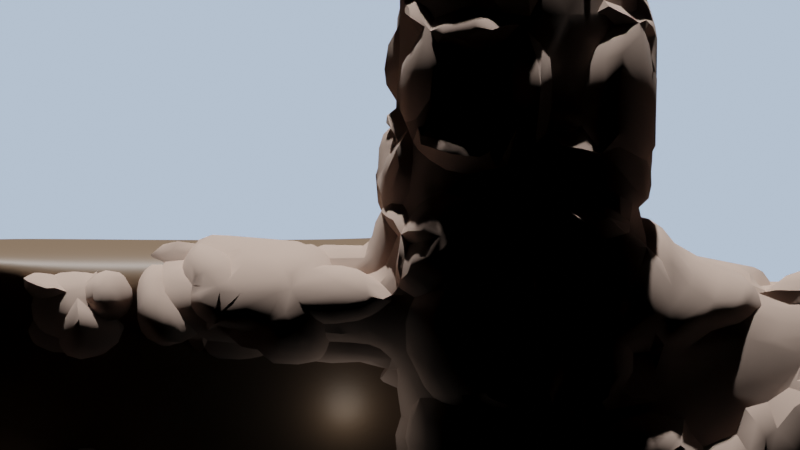 # Source: RockLevel.blend  (saved by Blender 4.0.36; exported with 4.5.12 LTS)
import bpy
from mathutils import Matrix  # noqa: F401  (used for matrix-valued properties, if any)

bpy.ops.wm.read_factory_settings(use_empty=True)
scene = bpy.context.scene
scene.name = 'Scene'

# ---- collections
col_collection = bpy.data.collections.new('Collection'); scene.collection.children.link(col_collection)

# ---- materials (node trees are filled in below, after node groups)
mat_material = bpy.data.materials.new('Material')
mat_material.alpha_threshold = 0.0
mat_material.use_transparent_shadow = False
mat_material.line_color = (0.0, 0.0, 0.0, 1.0)
mat_material_001 = bpy.data.materials.new('Material.001')
mat_material_001.use_transparent_shadow = False

# ---- node groups
ng_geometry_nodes = bpy.data.node_groups.new('Geometry Nodes', 'GeometryNodeTree')
_s = ng_geometry_nodes.interface.new_socket(name='Geometry', in_out='OUTPUT', socket_type='NodeSocketGeometry')
_s = ng_geometry_nodes.interface.new_socket(name='Geometry', in_out='INPUT', socket_type='NodeSocketGeometry')
ng_geometry_nodes.is_modifier = True
_N = ng_geometry_nodes.nodes; _L = ng_geometry_nodes.links
n0 = _N.new('GeometryNodeSetPosition'); n0.name = 'Set Position'; n0.location = (996, -82)
n1 = _N.new('ShaderNodeVectorMath'); n1.name = 'Vector Math.002'; n1.location = (900, -269)
n1.operation = 'MULTIPLY'
n2 = _N.new('ShaderNodeVectorMath'); n2.name = 'Vector Math.001'; n2.location = (722, -256)
n2.operation = 'MULTIPLY'
n3 = _N.new('ShaderNodeMath'); n3.name = 'Math.001'; n3.location = (592, -83)
n3.inputs[1].default_value = -1.0
n4 = _N.new('NodeGroupOutput'); n4.name = 'Group Output'; n4.location = (1417, -89)
n5 = _N.new('GeometryNodeSetShadeSmooth'); n5.name = 'Set Shade Smooth'; n5.location = (1216, -101)
n6 = _N.new('NodeGroupInput'); n6.name = 'Group Input'; n6.location = (-773, -93)
n7 = _N.new('GeometryNodeInputPosition'); n7.name = 'Position'; n7.location = (-608, -298)
n8 = _N.new('ShaderNodeValue'); n8.name = 'Value.001'; n8.location = (-428, -388)
n8.outputs[0].default_value = 1.3
n9 = _N.new('GeometryNodeSetShadeSmooth'); n9.name = 'Set Shade Smooth.001'; n9.location = (-573, -45)
n10 = _N.new('ShaderNodeTexVoronoi'); n10.name = 'Voronoi Texture'; n10.location = (-429, -128)
n10.feature = 'F2'
n10.inputs[2].default_value = 0.1
n10.inputs[8].default_value = 0.7
n11 = _N.new('ShaderNodeVectorMath'); n11.name = 'Vector Math.003'; n11.location = (-205, -214)
n11.operation = 'MULTIPLY'
n12 = _N.new('ShaderNodeClamp'); n12.name = 'Clamp'; n12.location = (21, -160)
n13 = _N.new('ShaderNodeMath'); n13.name = 'Math'; n13.location = (257, -146)
n13.operation = 'POWER'
n13.inputs[1].default_value = 10.0
n14 = _N.new('ShaderNodeMath'); n14.name = 'Math.002'; n14.location = (432, -240)
n15 = _N.new('ShaderNodeVectorMath'); n15.name = 'Vector Math.004'; n15.location = (121, -372)
n15.operation = 'MULTIPLY'
n16 = _N.new('GeometryNodeInputNormal'); n16.name = 'Normal'; n16.location = (579, -394)
n16.legacy_corner_normals = True
n17 = _N.new('ShaderNodeValue'); n17.name = 'Value'; n17.location = (609, -449)
n17.outputs[0].default_value = -2.0
n18 = _N.new('ShaderNodeTexNoise'); n18.name = 'Noise Texture'; n18.location = (-398, -523)
n18.inputs[2].default_value = 0.1
n19 = _N.new('ShaderNodeValue'); n19.name = 'Value.002'; n19.location = (-148, -646)
n19.outputs[0].default_value = 0.7
_L.new(n7.outputs[0], n10.inputs[0])
_L.new(n16.outputs[0], n2.inputs[1])
_L.new(n1.outputs[0], n0.inputs[3])
_L.new(n2.outputs[0], n1.inputs[0])
_L.new(n17.outputs[0], n1.inputs[1])
_L.new(n8.outputs[0], n11.inputs[1])
_L.new(n12.outputs[0], n13.inputs[0])
_L.new(n3.outputs[0], n2.inputs[0])
_L.new(n0.outputs[0], n5.inputs[0])
_L.new(n5.outputs[0], n4.inputs[0])
_L.new(n6.outputs[0], n9.inputs[0])
_L.new(n9.outputs[0], n0.inputs[0])
_L.new(n10.outputs[0], n11.inputs[0])
_L.new(n18.outputs[0], n15.inputs[0])
_L.new(n19.outputs[0], n15.inputs[1])
_L.new(n11.outputs[0], n12.inputs[0])
_L.new(n14.outputs[0], n3.inputs[0])
_L.new(n13.outputs[0], n14.inputs[0])
_L.new(n15.outputs[0], n14.inputs[1])
n4.is_active_output = True

# ---- material node trees
mat_material.use_nodes = True; mat_material.node_tree.nodes.clear()
_N = mat_material.node_tree.nodes; _L = mat_material.node_tree.links
n0 = _N.new('ShaderNodeOutputMaterial'); n0.name = 'Material Output'; n0.location = (300, 300)
n1 = _N.new('ShaderNodeBsdfPrincipled'); n1.name = 'Principled BSDF'; n1.location = (10, 300)
n1.distribution = 'GGX'
n1.subsurface_method = 'RANDOM_WALK_SKIN'
n1.inputs[0].default_value = (0.448, 0.3232, 0.2624, 1.0)
n1.inputs[2].default_value = 1.0
n1.inputs[3].default_value = 1.45
n1.inputs[13].default_value = 1.0
n1.inputs[27].default_value = (0.0, 0.0, 0.0, 1.0)
n1.inputs[28].default_value = 1.0
_L.new(n1.outputs[0], n0.inputs[0])
n0.is_active_output = True
mat_material_001.use_nodes = True; mat_material_001.node_tree.nodes.clear()
_N = mat_material_001.node_tree.nodes; _L = mat_material_001.node_tree.links
n0 = _N.new('ShaderNodeBsdfPrincipled'); n0.name = 'Principled BSDF'; n0.location = (10, 300)
n0.distribution = 'GGX'
n0.subsurface_method = 'RANDOM_WALK_SKIN'
n0.inputs[0].default_value = (0.1574, 0.1007, 0.06174, 1.0)
n0.inputs[3].default_value = 1.45
n0.inputs[27].default_value = (0.0, 0.0, 0.0, 1.0)
n0.inputs[28].default_value = 1.0
n1 = _N.new('ShaderNodeOutputMaterial'); n1.name = 'Material Output'; n1.location = (300, 300)
_L.new(n0.outputs[0], n1.inputs[0])
n1.is_active_output = True

# ---- world
world_world = bpy.data.worlds.new('World'); scene.world = world_world
world_world.use_nodes = True; world_world.node_tree.nodes.clear()
_N = world_world.node_tree.nodes; _L = world_world.node_tree.links
n0 = _N.new('ShaderNodeOutputWorld'); n0.name = 'World Output'; n0.location = (300, 300)
n1 = _N.new('ShaderNodeBackground'); n1.name = 'Background'; n1.location = (10, 300)
n1.inputs[0].default_value = (0.0, 0.0, 0.0, 1.0)
n1.inputs[1].default_value = 0.0
n2 = _N.new('ShaderNodeLightPath'); n2.name = 'Light Path'; n2.location = (-700, -227)
n3 = _N.new('ShaderNodeMixShader'); n3.name = 'Mix Shader'; n3.location = (-86, -280)
n4 = _N.new('ShaderNodeOutputWorld'); n4.name = 'World Output.001'; n4.location = (120, -237)
n5 = _N.new('ShaderNodeBackground'); n5.name = 'Background.001'; n5.location = (-335, -370)
n5.inputs[0].default_value = (0.5414, 0.7137, 1.0, 1.0)
_L.new(n1.outputs[0], n0.inputs[0])
_L.new(n2.outputs[0], n3.inputs[0])
_L.new(n3.outputs[0], n4.inputs[0])
_L.new(n5.outputs[0], n3.inputs[2])
n4.is_active_output = True
world_world.color = (0.05088, 0.05088, 0.05088)
world_world.use_sun_shadow = False
world_world.sun_shadow_jitter_overblur = 0.0

# ---- cameras
cam_camera = bpy.data.cameras.new('Camera')
cam_camera.ortho_scale = 7.314

# ---- lights
light_light = bpy.data.lights.new('Light', 'SUN')
light_light.transmission_factor = 0.0
light_light.angle = 0.01745
light_light.energy = 5.0
light_light.shadow_soft_size = 1.0
light_light.shadow_cascade_max_distance = 1000.0
light_light_004 = bpy.data.lights.new('Light.004', 'POINT')
light_light_004.color = (1.0, 0.9893, 0.9576)
light_light_004.transmission_factor = 0.0
light_light_004.use_soft_falloff = False
light_light_004.energy = 200.0
light_light_004.shadow_soft_size = 2.0
light_light_004.use_absolute_resolution = True
light_light_005 = bpy.data.lights.new('Light.005', 'POINT')
light_light_005.color = (1.0, 0.9893, 0.9576)
light_light_005.transmission_factor = 0.0
light_light_005.use_soft_falloff = False
light_light_005.energy = 200.0
light_light_005.shadow_soft_size = 2.0
light_light_005.use_absolute_resolution = True
light_light_006 = bpy.data.lights.new('Light.006', 'POINT')
light_light_006.color = (1.0, 0.9893, 0.9576)
light_light_006.transmission_factor = 0.0
light_light_006.use_soft_falloff = False
light_light_006.energy = 200.0
light_light_006.shadow_soft_size = 2.0
light_light_006.use_absolute_resolution = True

# ---- meshes
me_cube = bpy.data.meshes.new('Cube')
me_cube.from_pydata([(116.2, -2.118, -47.67), (118.1, -2.411, -34.36), (104.7, -2.083, -30.35), (104.6, -1.813, -45.47), (98.69, -1.897, -30.87), (93.77, -1.759, -30.41), (63.95, -0.6147, -45.16), (74.38, -1.198, -29.64), (84.58, -1.502, -29.53), (87.11, -1.283, -46.16), (45.46, -0.008626, -48.44), (43.94, -0.299, -29.45), (72.7, -0.5386, -64.15), (89.05, -1.03, -63.78), (46.89, 0.2451, -65.22), (26.63, 0.5856, -50.51), (26.61, 0.006715, -17.69), (9.354, 1.095, -50.37), (9.925, 0.5017, -17.73), (-27.22, 2.139, -48.08), (-26.22, 1.562, -17.11), (9.902, 1.564, -77.84), (-24.89, 2.604, -78.34), (7.734, 1.92, -94.37), (39.83, 0.616, -74.36), (40.0, 0.9381, -92.89), (77.76, -0.531, -73.06), (87.08, -0.4912, -90.95), (107.7, -1.464, -70.53), (109.5, -1.216, -87.56), (-107.0, 4.535, -49.83), (-104.0, 4.917, -76.54), (-62.82, 3.676, -75.42), (-65.82, 3.294, -48.71), (-147.6, 5.756, -51.01), (-147.1, 6.275, -81.16), (-26.04, 2.452, -67.78), (-23.68, 2.252, -60.42), (9.493, 1.256, -59.69), (9.62, 1.37, -66.39), (-52.95, 2.909, -48.5), (-40.08, 2.524, -48.29), (9.497, 1.408, -68.33), (7.096, 1.448, -66.57), (9.451, 1.208, -56.9), (6.444, 1.347, -59.76), (-58.02, 2.778, -32.62), (-57.45, 2.185, 0.02407), (-94.59, 3.821, -30.33), (-93.59, 3.245, 0.6457), (50.42, 0.139, -65.13), (46.69, 0.1864, -61.55), (9.837, 1.539, -76.33), (-38.56, 2.644, -45.7), (-31.22, 1.686, -6.945), (-123.5, 4.69, -30.96), (-123.1, 5.933, -9.843), (-55.52, 3.078, 38.39), (-91.67, 4.138, 39.01), (-29.7, 2.303, 38.95), (-120.6, 5.007, 38.38), (-53.25, 3.01, 38.44), (-31.97, 2.371, 38.9), (-118.4, 4.941, 38.42), (-93.87, 4.204, 38.96), (-92.33, 2.781, 24.76), (-56.79, 3.541, 14.28), (-36.12, 2.472, -41.05), (-42.27, 2.699, -43.94), (-123.4, 4.591, -25.67), (-119.0, 4.555, -30.87), (69.59, -0.6183, -54.41), (46.43, 0.07442, -54.77), (88.08, -1.156, -54.97), (45.63, -0.09431, -43.88), (45.61, -0.01286, -48.46), (44.3, -0.2268, -34.16), (49.78, -0.4772, -29.17), (49.09, -0.1266, -47.86), (26.76, 0.5323, -47.69), (23.52, 0.6799, -50.62), (108.2, -1.402, -74.79), (109.1, -1.278, -83.3), (103.9, -1.035, -88.41), (98.29, -0.8534, -89.25), (92.68, -0.6723, -90.1), (85.25, -0.7643, -72.43), (92.75, -0.9977, -71.79), (100.2, -1.231, -71.16), (-105.3, 7.051, -162.6), (87.43, -0.01387, -118.6), (-142.7, 8.769, -164.6), (41.63, 1.964, -153.7), (88.71, 0.535, -151.8), (-59.77, 5.045, -158.0), (-138.6, 5.484, -50.57), (-146.9, 5.844, -57.1), (-31.06, 1.517, 2.791), (-28.61, 1.586, -7.089), (-28.45, 1.417, 2.647), (21.06, -0.4594, -8.084), (21.22, -0.6275, 1.652), (31.16, -0.7615, -8.399), (31.32, -0.9296, 1.337), (39.07, -9.237, -28.15), (39.43, -9.165, -32.86), (28.69, 0.06903, -24.78), (29.05, 0.1412, -29.48), (9.27, 0.003528, -7.818), (6.774, 0.1968, -7.885), (-5.02, 0.6597, -7.62), (-6.282, 0.8033, -6.945), (-6.125, 0.6352, 2.791), (-4.863, 0.4916, 2.116), (6.931, 0.0287, 1.85), (9.427, -0.1646, 1.918), (-9.941, 0.9723, -7.032), (-9.784, 0.8042, 2.704)], [], [(1, 0, 3, 2), (8, 9, 6, 7), (74, 75, 10), (73, 13, 12, 71), (18, 17, 19, 20), (79, 15, 80), (33, 32, 31, 30), (94, 23, 25, 27, 90, 92), (23, 21, 24, 25), (25, 24, 26, 27), (81, 88, 28), (51, 50, 14), (43, 39, 42), (95, 96, 34), (41, 19, 37), (45, 44, 38), (22, 32, 33, 40, 36), (36, 43, 42, 52, 21, 22), (19, 17, 44, 45, 37), (47, 46, 48, 49), (68, 67, 53), (69, 70, 55), (49, 56, 60, 63, 64, 58, 65), (54, 47, 66, 57, 61, 62, 59, 97), (49, 48, 70, 69, 56), (46, 47, 54, 67, 68), (12, 50, 51, 72, 71), (77, 76, 11), (3, 9, 8, 5, 4, 2), (74, 78, 75), (7, 6, 78, 74, 76, 77), (16, 79, 80, 17, 18), (81, 82, 83, 84, 87, 88), (83, 82, 29), (27, 26, 86, 85), (85, 86, 87, 84), (90, 93, 92), (35, 31, 89, 91), (30, 31, 35, 96, 95), (54, 97, 99, 98), (108, 115, 101, 100), (100, 101, 103, 102), (11, 76, 105, 104), (104, 105, 107, 106), (16, 106, 107, 79), (22, 21, 23, 94, 89, 31, 32), (116, 117, 112, 111), (110, 113, 114, 109), (98, 99, 117, 116)])
me_cube.polygons.foreach_set('use_smooth', [True] * 49)
_k = set([(74, 75)])
me_cube.attributes.new('sharp_edge', 'BOOLEAN', 'EDGE').data.foreach_set('value', [ (min(e.vertices), max(e.vertices)) in _k for e in me_cube.edges])
_uv = me_cube.uv_layers.new(name='UVMap')
_uv.uv.foreach_set('vector', [0.625, 0.75, 0.375, 0.75, 0.625, 0.75, 0.625, 0.75, 0.625, 0.75, 0.625, 0.75, 0.625, 0.75, 0.625, 0.75, 0.625, 0.75, 0.625, 0.75, 0.625, 0.75, 0.625, 0.75, 0.625, 0.75, 0.625, 0.75, 0.625, 0.75, 0.625, 0.75, 0.625, 0.75, 0.625, 0.75, 0.625, 0.75, 0.625, 0.75, 0.625, 0.75, 0.625, 0.75, 0.625, 0.75, 0.625, 0.75, 0.625, 0.75, 0.625, 0.75, 0.625, 0.75, 0.625, 0.75, 0.625, 0.75, 0.625, 0.75, 0.625, 0.75, 0.625, 0.75, 0.625, 0.75, 0.625, 0.75, 0.625, 0.75, 0.625, 0.75, 0.625, 0.75, 0.625, 0.75, 0.625, 0.75, 0.625, 0.75, 0.625, 0.75, 0.625, 0.75, 0.625, 0.75, 0.625, 0.75, 0.625, 0.75, 0.625, 0.75, 0.625, 0.75, 0.625, 0.75, 0.625, 0.75, 0.625, 0.75, 0.625, 0.75, 0.625, 0.75, 0.625, 0.75, 0.625, 0.75, 0.625, 0.75, 0.625, 0.75, 0.625, 0.75, 0.625, 0.75, 0.625, 0.75, 0.625, 0.75, 0.625, 0.75, 0.625, 0.75, 0.625, 0.75, 0.625, 0.75, 0.625, 0.75, 0.625, 0.75, 0.625, 0.75, 0.625, 0.75, 0.625, 0.75, 0.625, 0.75, 0.625, 0.75, 0.625, 0.75, 0.625, 0.75, 0.625, 0.75, 0.625, 0.75, 0.625, 0.75, 0.625, 0.75, 0.625, 0.75, 0.625, 0.75, 0.625, 0.75, 0.625, 0.75, 0.625, 0.75, 0.625, 0.75, 0.625, 0.75, 0.625, 0.75, 0.625, 0.75, 0.625, 0.75, 0.625, 0.75, 0.625, 0.75, 0.625, 0.75, 0.625, 0.75, 0.625, 0.75, 0.625, 0.75, 0.625, 0.75, 0.625, 0.75, 0.625, 0.75, 0.625, 0.75, 0.625, 0.75, 0.625, 0.75, 0.625, 0.75, 0.625, 0.75, 0.625, 0.75, 0.625, 0.75, 0.625, 0.75, 0.625, 0.75, 0.625, 0.75, 0.625, 0.75, 0.625, 0.75, 0.625, 0.75, 0.625, 0.75, 0.625, 0.75, 0.625, 0.75, 0.625, 0.75, 0.625, 0.75, 0.625, 0.75, 0.625, 0.75, 0.625, 0.75, 0.625, 0.75, 0.625, 0.75, 0.625, 0.75, 0.625, 0.75, 0.625, 0.75, 0.625, 0.75, 0.625, 0.75, 0.625, 0.75, 0.625, 0.75, 0.625, 0.75, 0.625, 0.75, 0.625, 0.75, 0.625, 0.75, 0.625, 0.75, 0.625, 0.75, 0.625, 0.75, 0.625, 0.75, 0.625, 0.75, 0.625, 0.75, 0.625, 0.75, 0.625, 0.75, 0.625, 0.75, 0.625, 0.75, 0.625, 0.75, 0.625, 0.75, 0.625, 0.75, 0.625, 0.75, 0.625, 0.75, 0.625, 0.75, 0.625, 0.75, 0.625, 0.75, 0.625, 0.75, 0.625, 0.75, 0.625, 0.75, 0.625, 0.75, 0.625, 0.75, 0.625, 0.75, 0.625, 0.75, 0.625, 0.75, 0.625, 0.75, 0.625, 0.75, 0.625, 0.75, 0.625, 0.75, 0.625, 0.75, 0.625, 0.75, 0.625, 0.75, 0.625, 0.75, 0.625, 0.75, 0.625, 0.75, 0.625, 0.75, 0.625, 0.75, 0.625, 0.75, 0.625, 0.75, 0.625, 0.75, 0.625, 0.75, 0.625, 0.75, 0.625, 0.75, 0.625, 0.75, 0.625, 0.75, 0.625, 0.75, 0.625, 0.75, 0.625, 0.75, 0.625, 0.75, 0.625, 0.75, 0.625, 0.75, 0.625, 0.75, 0.625, 0.75, 0.625, 0.75, 0.625, 0.75, 0.625, 0.75, 0.625, 0.75, 0.625, 0.75, 0.625, 0.75, 0.625, 0.75, 0.625, 0.75, 0.625, 0.75, 0.625, 0.75, 0.625, 0.75, 0.625, 0.75, 0.625, 0.75, 0.625, 0.75, 0.625, 0.75, 0.625, 0.75, 0.625, 0.75, 0.625, 0.75, 0.625, 0.75, 0.625, 0.75, 0.625, 0.75, 0.625, 0.75, 0.625, 0.75, 0.625, 0.75, 0.625, 0.75])
me_cube.materials.append(mat_material)
me_cube.use_mirror_vertex_groups = False
me_cube.update()
me_cube.normals_split_custom_set([tuple(v) for v in zip(*[iter([0.02962, 0.9994, 0.01765, 0.02962, 0.9994, 0.01765, 0.02962, 0.9994, 0.01765, 0.02962, 0.9994, 0.01765, 0.02962, 0.9994, 0.01765, 0.02962, 0.9994, 0.01765, 0.02962, 0.9994, 0.01765, 0.02962, 0.9994, 0.01765, 0.02962, 0.9994, 0.01765, 0.02962, 0.9994, 0.01765, 0.02962, 0.9994, 0.01765, 0.02962, 0.9994, 0.01765, 0.02962, 0.9994, 0.01765, 0.02962, 0.9994, 0.01765, 0.02962, 0.9994, 0.01765, 0.02962, 0.9994, 0.01765, 0.02962, 0.9994, 0.01765, 0.02962, 0.9994, 0.01765, 0.02962, 0.9994, 0.01765, 0.02964, 0.9994, 0.01765, 0.02962, 0.9994, 0.01765, 0.02962, 0.9994, 0.01765, 0.02962, 0.9994, 0.01765, 0.02974, 0.9994, 0.01772, 0.02953, 0.9993, 0.02073, 0.02962, 0.9994, 0.01765, 0.02956, 0.9994, 0.01757, 0.02977, 0.9994, 0.01774, 0.02962, 0.9994, 0.01765, 0.02962, 0.9994, 0.01765, 0.02962, 0.9994, 0.01765, 0.02962, 0.9994, 0.01765, 0.02977, 0.9994, 0.01774, 0.02955, 0.9994, 0.01761, 0.02962, 0.9994, 0.01765, 0.02962, 0.9994, 0.01765, 0.02962, 0.9994, 0.01765, 0.02962, 0.9994, 0.01765, 0.02962, 0.9994, 0.01765, 0.02962, 0.9994, 0.01765, 0.04349, 0.9985, 0.03445, 0.04693, 0.9982, 0.03863, 0.02962, 0.9994, 0.01765, 0.02962, 0.9994, 0.01765, 0.02962, 0.9994, 0.01765, 0.02962, 0.9994, 0.01765, 0.02962, 0.9994, 0.01765, 0.02962, 0.9994, 0.01765, 0.02962, 0.9994, 0.01765, 0.02962, 0.9994, 0.01765, 0.02962, 0.9994, 0.01765, 0.02962, 0.9994, 0.01765, 0.02962, 0.9994, 0.01765, 0.02962, 0.9994, 0.01765, 0.02962, 0.9994, 0.01765, 0.02962, 0.9994, 0.01765, 0.02962, 0.9994, 0.01765, 0.02962, 0.9994, 0.01765, 0.02971, 0.9994, 0.0177, 0.02974, 0.9994, 0.01772, 0.02962, 0.9994, 0.01765, 0.02962, 0.9994, 0.01765, 0.02962, 0.9994, 0.01765, 0.02962, 0.9994, 0.01765, 0.02962, 0.9994, 0.01765, 0.02962, 0.9994, 0.01765, 0.02962, 0.9994, 0.01765, 0.02955, 0.9994, 0.01761, 0.02971, 0.9994, 0.0177, 0.02962, 0.9994, 0.01765, 0.02962, 0.9994, 0.01765, 0.02962, 0.9994, 0.01765, 0.02962, 0.9994, 0.01765, 0.02962, 0.9994, 0.01765, 0.03405, 0.9994, 0.003803, 0.02563, 0.9995, 0.01864, 0.04407, 0.999, 0.00129, 0.05636, 0.9984, 0.000685, 0.02375, 0.9995, 0.02053, 0.02355, 0.9995, 0.02027, 0.0259, 0.9994, 0.02338, 0.05169, 0.9986, -0.007352, 0.05009, 0.9987, -0.005532, 0.02961, 0.9994, 0.01765, 0.05636, 0.9984, 0.000685, 0.06532, 0.9978, -0.01054, 0.07676, 0.997, -0.003564, 0.07676, 0.997, -0.003564, 0.07676, 0.997, -0.003564, 0.07676, 0.997, -0.003564, 0.07676, 0.997, -0.003564, 0.03527, 0.9994, 0.007112, 0.03405, 0.9994, 0.003803, 0.04628, 0.9987, -0.01994, 0.04628, 0.9987, -0.01994, 0.04628, 0.9987, -0.01994, 0.04628, 0.9987, -0.01994, 0.04628, 0.9987, -0.01994, 0.04395, 0.999, -0.007836, 0.05636, 0.9984, 0.000685, 0.04407, 0.999, 0.00129, 0.05009, 0.9987, -0.005532, 0.05169, 0.9986, -0.007352, 0.06532, 0.9978, -0.01054, 0.02563, 0.9995, 0.01864, 0.03405, 0.9994, 0.003803, 0.03527, 0.9994, 0.007112, 0.02355, 0.9995, 0.02027, 0.02375, 0.9995, 0.02053, 0.02962, 0.9994, 0.01765, 0.02962, 0.9994, 0.01765, 0.02962, 0.9994, 0.01765, 0.02962, 0.9994, 0.01765, 0.02962, 0.9994, 0.01765, 0.02962, 0.9994, 0.01765, -0.2905, 0.9568, -0.008073, -0.5338, 0.8451, -0.02884, 0.02962, 0.9994, 0.01765, 0.02962, 0.9994, 0.01765, 0.02962, 0.9994, 0.01765, 0.02962, 0.9994, 0.01765, 0.02962, 0.9994, 0.01765, 0.02962, 0.9994, 0.01765, 0.02962, 0.9994, 0.01765, 0.02962, 0.9994, 0.01765, 0.02962, 0.9994, 0.01765, 0.02962, 0.9994, 0.01765, 0.02962, 0.9994, 0.01765, 0.02962, 0.9994, 0.01765, 0.02962, 0.9994, 0.01765, -0.2905, 0.9568, -0.008073, 0.02962, 0.9994, 0.01765, 0.0297, 0.9994, 0.01765, 0.02964, 0.9994, 0.01765, 0.02962, 0.9994, 0.01765, 0.02962, 0.9994, 0.01765, 0.02962, 0.9994, 0.01765, 0.04349, 0.9985, 0.03445, 0.005774, 0.9995, 0.03158, 0.002828, 0.9994, 0.03319, 0.02354, 0.9996, 0.01589, 0.03344, 0.9993, 0.01749, 0.04693, 0.9982, 0.03863, 0.002828, 0.9994, 0.03319, 0.005774, 0.9995, 0.03158, 0.02962, 0.9994, 0.01765, 0.02962, 0.9994, 0.01765, 0.02962, 0.9994, 0.01765, 0.02962, 0.9994, 0.01765, 0.02962, 0.9994, 0.01765, 0.02962, 0.9994, 0.01765, 0.02962, 0.9994, 0.01765, 0.03344, 0.9993, 0.01749, 0.02354, 0.9996, 0.01589, 0.02962, 0.9994, 0.01765, 0.02962, 0.9994, 0.01765, 0.02962, 0.9994, 0.01765, 0.02948, 0.9993, 0.0246, 0.02953, 0.9993, 0.02073, 0.02616, 0.9993, 0.02482, 0.02931, 0.9991, 0.03087, 0.02962, 0.9994, 0.01765, 0.02953, 0.9993, 0.02073, 0.02948, 0.9993, 0.0246, 0.02962, 0.9994, 0.01765, 0.02962, 0.9994, 0.01765, 0.03527, 0.9994, 0.007112, 0.04395, 0.999, -0.007836, 0.03601, 0.9992, 0.01667, 0.03597, 0.9992, 0.01667, 0.03959, 0.9991, 0.01661, 0.03959, 0.9991, 0.01661, 0.03503, 0.9992, 0.01669, 0.03497, 0.9992, 0.01669, 0.03497, 0.9992, 0.01669, 0.03503, 0.9992, 0.01669, 0.03042, 0.9994, 0.01677, 0.03042, 0.9994, 0.01677, -0.5338, 0.8451, -0.02884, -0.2905, 0.9568, -0.008073, -0.3538, 0.9352, -0.01336, 0.01556, 0.9997, 0.01656, 0.01556, 0.9997, 0.01656, -0.3538, 0.9352, -0.01336, 0.2989, 0.9535, 0.03801, 0.2403, 0.9701, 0.03368, 0.0297, 0.9994, 0.01765, 0.2403, 0.9701, 0.03368, 0.2989, 0.9535, 0.03801, 0.02964, 0.9994, 0.01765, 0.02971, 0.9994, 0.0177, 0.02955, 0.9994, 0.01761, 0.02977, 0.9994, 0.01774, 0.02956, 0.9994, 0.01757, 0.02616, 0.9993, 0.02482, 0.02953, 0.9993, 0.02073, 0.02974, 0.9994, 0.01772, 0.03914, 0.9991, 0.01662, 0.03939, 0.9991, 0.01662, 0.04575, 0.9988, 0.01651, 0.04575, 0.9988, 0.01651, 0.03959, 0.9991, 0.01661, 0.03959, 0.9991, 0.01661, 0.03959, 0.9991, 0.01661, 0.03959, 0.9991, 0.01661, 0.03597, 0.9992, 0.01667, 0.03601, 0.9992, 0.01667, 0.03939, 0.9991, 0.01662, 0.03914, 0.9991, 0.01662])] * 3)])
me_cube_001 = bpy.data.meshes.new('Cube.001')
me_cube_001.from_pydata([(-112.6, 0.6833, -62.17), (-72.29, 1.081, -93.44), (-25.27, 1.081, -93.44), (21.75, 1.081, -93.44), (70.8, 1.059, -93.44), (-122.7, 0.7073, -11.36), (-67.62, 0.787, -15.28), (-23.01, 0.8012, -21.99), (19.72, 0.8556, -22.89), (72.38, 0.8554, -28.53), (-41.76, 0.9549, 1.976), (-33.56, 1.089, 3.465), (-27.59, 1.189, 2.783), (93.41, 0.8287, -69.33), (96.07, 0.6247, -30.17), (-99.18, 0.8158, -72.59), (-85.74, 0.9483, -83.02), (-56.62, 1.081, -93.44), (-40.94, 1.081, -93.44), (-9.597, 1.081, -93.44), (6.076, 1.081, -93.44), (38.1, 1.074, -93.44), (54.45, 1.067, -93.44), (-96.93, 0.7339, -12.24), (-82.28, 0.7604, -13.76), (-52.75, 0.7917, -17.52), (-37.88, 0.7965, -19.75), (-8.767, 0.8193, -22.29), (5.476, 0.8375, -22.59), (37.27, 0.8555, -24.77), (54.83, 0.8555, -26.65), (-101.2, 0.6993, -33.97), (-136.5, 0.6913, -49.32), (-69.17, 0.8849, -41.33), (-70.73, 0.9828, -67.39), (-23.76, 0.8944, -45.81), (-24.52, 0.9876, -69.63), (20.4, 0.9306, -46.41), (21.07, 1.006, -69.93), (71.86, 0.9234, -50.17), (71.33, 0.9914, -71.8), (-50.38, 0.899, -3.776), (-59.0, 0.843, -9.527), (19.66, -0.2348, 3.137), (10.45, 0.8523, -10.14), (90.44, 0.6927, -45.59), (90.07, 0.7607, -58.17), (92.47, 0.9056, -73.14), (88.17, 0.7016, -29.62), (87.33, 0.8376, -60.82), (87.75, 0.7696, -45.22), (37.82, 1.001, -70.55), (54.58, 0.9962, -71.18), (37.55, 0.9282, -47.66), (54.7, 0.9258, -48.91), (-9.32, 0.9936, -69.73), (5.876, 0.9996, -69.83), (-9.043, 0.9065, -46.01), (5.676, 0.9185, -46.21), (-55.33, 0.9844, -68.13), (-39.92, 0.986, -68.88), (-54.04, 0.8881, -42.83), (-38.9, 0.8912, -44.32), (-98.43, 0.7885, -52.47), (-84.58, 0.8857, -59.93), (-97.68, 0.7612, -32.36), (-83.43, 0.823, -36.84), (19.52, 0.3712, 0.4955), (12.87, 0.4144, 1.948), (16.73, 0.8487, -22.52), (19.81, 0.8517, -21.07)], [], [(66, 24, 6, 33), (62, 26, 7, 35), (58, 28, 69, 8, 37), (54, 30, 9, 39), (50, 48, 14, 45), (47, 49, 46, 13), (39, 50, 45, 46, 49, 40), (9, 48, 50, 39), (67, 68, 43), (22, 52, 40, 4), (52, 54, 39, 40), (3, 38, 51, 21), (21, 51, 52, 22), (38, 37, 53, 51), (51, 53, 54, 52), (37, 8, 29, 53), (53, 29, 30, 54), (20, 56, 38, 3), (56, 58, 37, 38), (2, 36, 55, 19), (19, 55, 56, 20), (36, 35, 57, 55), (55, 57, 58, 56), (35, 7, 27, 57), (57, 27, 28, 58), (18, 60, 36, 2), (60, 62, 35, 36), (1, 34, 59, 17), (17, 59, 60, 18), (34, 33, 61, 59), (59, 61, 62, 60), (33, 6, 25, 61), (61, 25, 26, 62), (16, 64, 34, 1), (64, 66, 33, 34), (0, 32, 63, 15), (15, 63, 64, 16), (32, 31, 65, 63), (63, 65, 66, 64), (31, 5, 23, 65), (65, 23, 24, 66), (69, 70, 8), (42, 41, 10, 11, 12, 68, 67, 44, 70, 69, 28, 27, 7, 26, 25, 6), (40, 49, 47, 4)])
me_cube_001.polygons.foreach_set('use_smooth', [True] * 44)
_uv = me_cube_001.uv_layers.new(name='UVMap')
_uv.uv.foreach_set('vector', [0.4702, 0.3095, 0.4821, 0.3095, 0.4821, 0.3214, 0.4702, 0.3214, 0.4702, 0.3452, 0.4821, 0.3452, 0.4821, 0.3571, 0.4702, 0.3571, 0.4702, 0.381, 0.4821, 0.381, 0.4821, 0.3869, 0.4821, 0.3929, 0.4702, 0.3929, 0.4702, 0.4167, 0.4821, 0.4167, 0.4821, 0.4286, 0.4702, 0.4286, 0.4702, 0.4286, 0.4821, 0.4286, 0.4821, 0.4286, 0.4702, 0.4286, 0.4464, 0.4286, 0.4583, 0.4286, 0.4583, 0.4286, 0.4464, 0.4286, 0.4702, 0.4286, 0.4702, 0.4286, 0.4702, 0.4286, 0.4583, 0.4286, 0.4583, 0.4286, 0.4583, 0.4286, 0.4821, 0.4286, 0.4821, 0.4286, 0.4702, 0.4286, 0.4702, 0.4286, 0.4911, 0.3929, 0.506, 0.3795, 0.494, 0.3929, 0.4464, 0.4167, 0.4583, 0.4167, 0.4583, 0.4286, 0.4464, 0.4286, 0.4583, 0.4167, 0.4702, 0.4167, 0.4702, 0.4286, 0.4583, 0.4286, 0.4464, 0.3929, 0.4583, 0.3929, 0.4583, 0.4048, 0.4464, 0.4048, 0.4464, 0.4048, 0.4583, 0.4048, 0.4583, 0.4167, 0.4464, 0.4167, 0.4583, 0.3929, 0.4702, 0.3929, 0.4702, 0.4048, 0.4583, 0.4048, 0.4583, 0.4048, 0.4702, 0.4048, 0.4702, 0.4167, 0.4583, 0.4167, 0.4702, 0.3929, 0.4821, 0.3929, 0.4821, 0.4048, 0.4702, 0.4048, 0.4702, 0.4048, 0.4821, 0.4048, 0.4821, 0.4167, 0.4702, 0.4167, 0.4464, 0.381, 0.4583, 0.381, 0.4583, 0.3929, 0.4464, 0.3929, 0.4583, 0.381, 0.4702, 0.381, 0.4702, 0.3929, 0.4583, 0.3929, 0.4464, 0.3571, 0.4583, 0.3571, 0.4583, 0.369, 0.4464, 0.369, 0.4464, 0.369, 0.4583, 0.369, 0.4583, 0.381, 0.4464, 0.381, 0.4583, 0.3571, 0.4702, 0.3571, 0.4702, 0.369, 0.4583, 0.369, 0.4583, 0.369, 0.4702, 0.369, 0.4702, 0.381, 0.4583, 0.381, 0.4702, 0.3571, 0.4821, 0.3571, 0.4821, 0.369, 0.4702, 0.369, 0.4702, 0.369, 0.4821, 0.369, 0.4821, 0.381, 0.4702, 0.381, 0.4464, 0.3452, 0.4583, 0.3452, 0.4583, 0.3571, 0.4464, 0.3571, 0.4583, 0.3452, 0.4702, 0.3452, 0.4702, 0.3571, 0.4583, 0.3571, 0.4464, 0.3214, 0.4583, 0.3214, 0.4583, 0.3333, 0.4464, 0.3333, 0.4464, 0.3333, 0.4583, 0.3333, 0.4583, 0.3452, 0.4464, 0.3452, 0.4583, 0.3214, 0.4702, 0.3214, 0.4702, 0.3333, 0.4583, 0.3333, 0.4583, 0.3333, 0.4702, 0.3333, 0.4702, 0.3452, 0.4583, 0.3452, 0.4702, 0.3214, 0.4821, 0.3214, 0.4821, 0.3333, 0.4702, 0.3333, 0.4702, 0.3333, 0.4821, 0.3333, 0.4821, 0.3452, 0.4702, 0.3452, 0.4464, 0.3095, 0.4583, 0.3095, 0.4583, 0.3214, 0.4464, 0.3214, 0.4583, 0.3095, 0.4702, 0.3095, 0.4702, 0.3214, 0.4583, 0.3214, 0.4464, 0.2857, 0.4583, 0.2857, 0.4583, 0.2976, 0.4464, 0.2976, 0.4464, 0.2976, 0.4583, 0.2976, 0.4583, 0.3095, 0.4464, 0.3095, 0.4583, 0.2857, 0.4702, 0.2857, 0.4702, 0.2976, 0.4583, 0.2976, 0.4583, 0.2976, 0.4702, 0.2976, 0.4702, 0.3095, 0.4583, 0.3095, 0.4702, 0.2857, 0.4821, 0.2857, 0.4821, 0.2976, 0.4702, 0.2976, 0.4702, 0.2976, 0.4821, 0.2976, 0.4821, 0.3095, 0.4702, 0.3095, 0.4821, 0.3869, 0.4851, 0.3929, 0.4821, 0.3929, 0.494, 0.3214, 0.506, 0.3214, 0.5179, 0.3214, 0.5179, 0.3571, 0.5179, 0.3661, 0.506, 0.3795, 0.4911, 0.3929, 0.4881, 0.3929, 0.4851, 0.3929, 0.4821, 0.3869, 0.4821, 0.381, 0.4821, 0.369, 0.4821, 0.3571, 0.4821, 0.3452, 0.4821, 0.3333, 0.4821, 0.3214, 0.4583, 0.4286, 0.4583, 0.4286, 0.4464, 0.4286, 0.4464, 0.4286])
me_cube_001.materials.append(mat_material_001)
me_cube_001.update()

# ---- objects
ob_cube = bpy.data.objects.new('Cube', me_cube)
ob_sunlight = bpy.data.objects.new('Sunlight', light_light)
ob_camera = bpy.data.objects.new('Camera', cam_camera)
ob_internallight_003 = bpy.data.objects.new('InternalLight.003', light_light_004)
ob_cube_001 = bpy.data.objects.new('Cube.001', me_cube_001)
ob_internallight_002 = bpy.data.objects.new('InternalLight.002', light_light_005)
ob_internallight_001 = bpy.data.objects.new('InternalLight.001', light_light_006)

# ---- transforms, parenting, visibility, modifiers, constraints
ob_cube.location = (0.0, 0.0, 0.0)
ob_cube.lock_rotations_4d = False
ob_cube.empty_display_type = 'ARROWS'
ob_cube.lineart.crease_threshold = 0.0
_m = ob_cube.modifiers.new('Solidify', 'SOLIDIFY')
_m.thickness = 10.0
_m.offset = 0.0
_m.use_rim_only = True
_m = ob_cube.modifiers.new('Subdivision.001', 'SUBSURF')
_m.levels = 5
_m.render_levels = 5
_m = ob_cube.modifiers.new('GeometryNodes', 'NODES')
_m.node_group = ng_geometry_nodes
_m = ob_cube.modifiers.new('Decimate', 'DECIMATE')
_m.ratio = 0.07
_m = ob_cube.modifiers.new('EdgeSplit', 'EDGE_SPLIT')
ob_sunlight.location = (-2.437, -0.9374, 28.62)
ob_sunlight.rotation_euler = (0.07118, -0.06029, 1.332)
ob_sunlight.lock_rotations_4d = False
ob_sunlight.empty_display_type = 'ARROWS'
ob_sunlight.color = (0.0, 0.0, 0.0, 0.0)
ob_sunlight.lineart.crease_threshold = 0.0
ob_camera.location = (-20.82, 113.3, 24.01)
ob_camera.rotation_euler = (1.416, -0.03768, 3.05)
ob_camera.scale = (2.045, 2.045, 2.045)
ob_camera.lock_rotations_4d = False
ob_camera.empty_display_type = 'ARROWS'
ob_camera.color = (0.0, 0.0, 0.0, 0.0)
ob_camera.display_type = 'WIRE'
ob_camera.lineart.crease_threshold = 0.0
ob_internallight_003.location = (60.18, 4.891, -69.83)
ob_internallight_003.rotation_euler = (0.3197, 0.4946, 1.22)
ob_internallight_003.scale = (5.291, 5.291, 5.291)
ob_internallight_003.lock_rotations_4d = False
ob_internallight_003.empty_display_type = 'ARROWS'
ob_internallight_003.color = (0.0, 0.0, 0.0, 0.0)
ob_internallight_003.lineart.crease_threshold = 0.0
ob_cube_001.location = (0.0, 0.0, 0.0)
_m = ob_cube_001.modifiers.new('Subdivision', 'SUBSURF')
_m.levels = 2
_m = ob_cube_001.modifiers.new('Solidify', 'SOLIDIFY')
_m.thickness = 10.0
_m.use_rim_only = True
_m = ob_cube_001.modifiers.new('Subdivision.001', 'SUBSURF')
ob_internallight_002.location = (-66.74, 4.349, -42.16)
ob_internallight_002.rotation_euler = (0.3197, 0.4946, 1.22)
ob_internallight_002.scale = (5.291, 5.291, 5.291)
ob_internallight_002.lock_rotations_4d = False
ob_internallight_002.empty_display_type = 'ARROWS'
ob_internallight_002.color = (0.0, 0.0, 0.0, 0.0)
ob_internallight_002.lineart.crease_threshold = 0.0
ob_internallight_001.location = (-26.83, 3.819, -13.55)
ob_internallight_001.rotation_euler = (0.3197, 0.4946, 1.22)
ob_internallight_001.scale = (5.291, 5.291, 5.291)
ob_internallight_001.lock_rotations_4d = False
ob_internallight_001.empty_display_type = 'ARROWS'
ob_internallight_001.color = (0.0, 0.0, 0.0, 0.0)
ob_internallight_001.lineart.crease_threshold = 0.0

# ---- collection membership
col_collection.objects.link(ob_cube)
col_collection.objects.link(ob_sunlight)
col_collection.objects.link(ob_camera)
col_collection.objects.link(ob_internallight_003)
col_collection.objects.link(ob_cube_001)
col_collection.objects.link(ob_internallight_002)
col_collection.objects.link(ob_internallight_001)

# ---- scene / render settings (as saved in the file)
scene.camera = ob_camera
scene.frame_start = 1; scene.frame_end = 250; scene.frame_set(1)
scene.render.engine = 'BLENDER_EEVEE_NEXT'
scene.cycles.samples = 1024
scene.cycles.sampling_pattern = 'TABULATED_SOBOL'
scene.cycles.use_light_tree = False
scene.view_settings.view_transform = 'Filmic'
bpy.context.view_layer.update()
